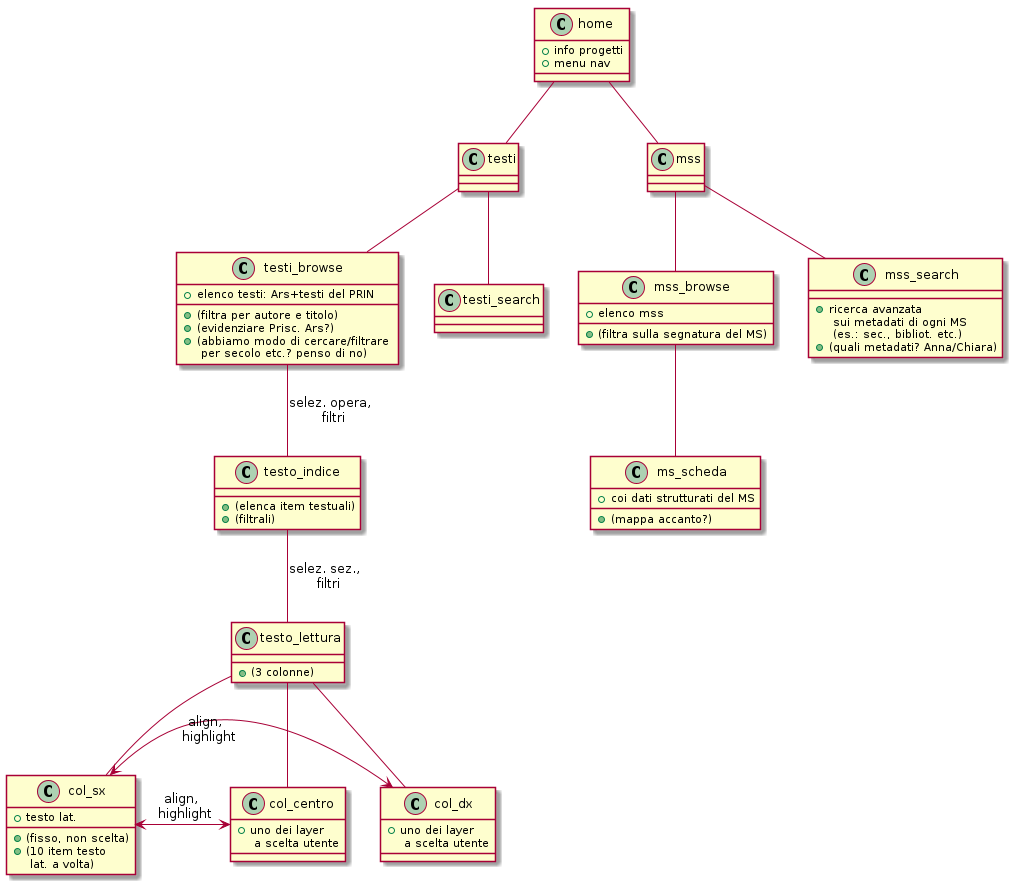

The diagram above was rendered by PlantUML. Its source (embedded in the PNG):
@startuml



class home {
    + info progetti
    + menu nav
}

home -- testi

home -- mss




testi -- testi_browse

class testi_browse {
     + elenco testi: Ars+testi del PRIN
     + (filtra per autore e titolo)
     + (evidenziare Prisc. Ars?)
     + (abbiamo modo di cercare/filtrare \n per secolo etc.? penso di no)
}


testi_browse -- testo_indice: selez. opera, \n filtri
class testo_indice {
     + (elenca item testuali)
     + (filtrali)
}

testo_indice -- testo_lettura : selez. sez., \n filtri




class testo_lettura {
    + (3 colonne)
}

testo_lettura -- col_sx
testo_lettura -- col_centro
testo_lettura -- col_dx

class col_centro {
    + uno dei layer \n a scelta utente
}

class col_sx {
    + testo lat.
    + (fisso, non scelta)
    + (10 item testo \n lat. a volta)
}

class col_dx {
    + uno dei layer \n a scelta utente
}

col_sx <-> col_centro : align, \n highlight
col_sx <->  col_dx : align, \n highlight




testi -- testi_search



mss -- mss_browse
class mss_browse {
    + elenco mss
    + (filtra sulla segnatura del MS)
}

mss_browse -- ms_scheda
class ms_scheda {
    + coi dati strutturati del MS
    + (mappa accanto?)
}

mss -- mss_search
class mss_search {
    + ricerca avanzata \n sui metadati di ogni MS \n (es.: sec., bibliot. etc.)
    + (quali metadati? Anna/Chiara)
}
    

@enduml